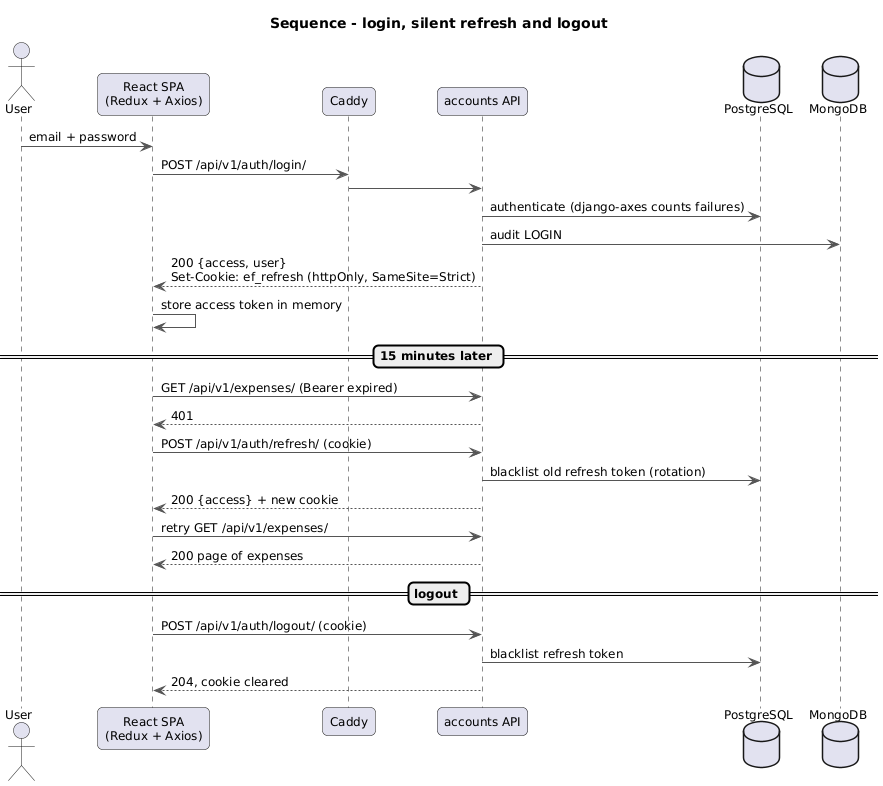

The diagram above was rendered by PlantUML. Its source (embedded in the PNG):
@startuml sequence-login-refresh
!include _style.iuml
title Sequence - login, silent refresh and logout

actor User
participant "React SPA\n(Redux + Axios)" as SPA
participant "Caddy" as GW
participant "accounts API" as API
database PostgreSQL as PG
database "MongoDB" as MG

User -> SPA : email + password
SPA -> GW : POST /api/v1/auth/login/
GW -> API
API -> PG : authenticate (django-axes counts failures)
API -> MG : audit LOGIN
API --> SPA : 200 {access, user}\nSet-Cookie: ef_refresh (httpOnly, SameSite=Strict)
SPA -> SPA : store access token in memory

== 15 minutes later ==
SPA -> API : GET /api/v1/expenses/ (Bearer expired)
API --> SPA : 401
SPA -> API : POST /api/v1/auth/refresh/ (cookie)
API -> PG : blacklist old refresh token (rotation)
API --> SPA : 200 {access} + new cookie
SPA -> API : retry GET /api/v1/expenses/
API --> SPA : 200 page of expenses

== logout ==
SPA -> API : POST /api/v1/auth/logout/ (cookie)
API -> PG : blacklist refresh token
API --> SPA : 204, cookie cleared
@enduml